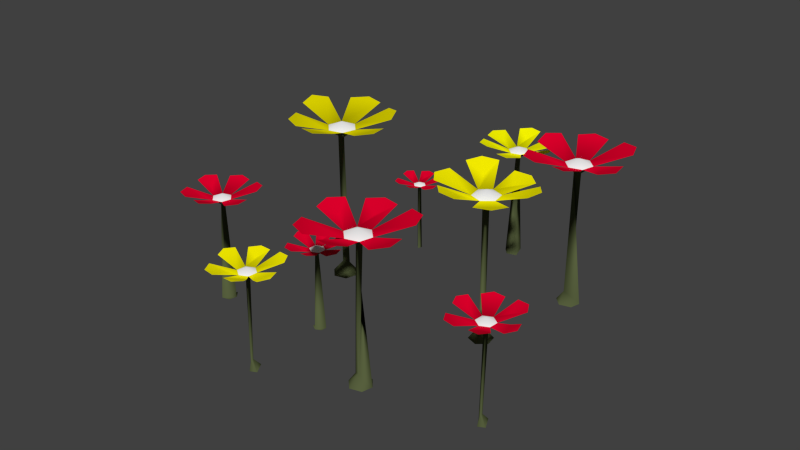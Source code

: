 # Source: flowers.blend  (saved by Blender 2.70.0; exported with 4.5.12 LTS)
import bpy
from mathutils import Matrix  # noqa: F401  (used for matrix-valued properties, if any)

bpy.ops.wm.read_factory_settings(use_empty=True)
scene = bpy.context.scene
scene.name = 'Scene'

# ---- collections
col_collection_1 = bpy.data.collections.new('Collection 1'); scene.collection.children.link(col_collection_1)

# ---- materials (node trees are filled in below, after node groups)
mat_material_001 = bpy.data.materials.new('Material.001')
mat_material_001.alpha_threshold = 0.0
mat_material_001.use_transparent_shadow = False
mat_material_001.diffuse_color = (1.0, 1.0, 1.0, 1.0)
mat_material_001.roughness = 0.5
mat_material_001.line_color = (0.0, 0.0, 0.0, 1.0)
mat_material_002 = bpy.data.materials.new('Material.002')
mat_material_002.alpha_threshold = 0.0
mat_material_002.use_transparent_shadow = False
mat_material_002.diffuse_color = (0.8, 0.0, 0.02664, 1.0)
mat_material_002.roughness = 0.5
mat_material_002.line_color = (0.0, 0.0, 0.0, 1.0)
mat_material_003 = bpy.data.materials.new('Material.003')
mat_material_003.alpha_threshold = 0.0
mat_material_003.use_transparent_shadow = False
mat_material_003.diffuse_color = (0.09454, 0.1149, 0.04761, 1.0)
mat_material_003.roughness = 0.5
mat_material_003.line_color = (0.0, 0.0, 0.0, 1.0)
mat_material_006 = bpy.data.materials.new('Material.006')
mat_material_006.alpha_threshold = 0.0
mat_material_006.use_transparent_shadow = False
mat_material_006.diffuse_color = (1.0, 0.9185, 0.0, 1.0)
mat_material_006.roughness = 0.5
mat_material_006.line_color = (0.0, 0.0, 0.0, 1.0)
mat_material_005 = bpy.data.materials.new('Material.005')
mat_material_005.alpha_threshold = 0.0
mat_material_005.use_transparent_shadow = False
mat_material_005.diffuse_color = (1.0, 0.9181, 0.0, 1.0)
mat_material_005.roughness = 0.5
mat_material_005.line_color = (0.0, 0.0, 0.0, 1.0)
mat_material_004 = bpy.data.materials.new('Material.004')
mat_material_004.alpha_threshold = 0.0
mat_material_004.use_transparent_shadow = False
mat_material_004.diffuse_color = (0.8, 0.7228, 0.0, 1.0)
mat_material_004.roughness = 0.5
mat_material_004.line_color = (0.0, 0.0, 0.0, 1.0)
mat_material_007 = bpy.data.materials.new('Material.007')
mat_material_007.alpha_threshold = 0.0
mat_material_007.use_transparent_shadow = False
mat_material_007.diffuse_color = (1.0, 0.981, 0.0, 1.0)
mat_material_007.roughness = 0.5
mat_material_007.line_color = (0.0, 0.0, 0.0, 1.0)

# ---- material node trees

# ---- world
world_world = bpy.data.worlds.new('World'); scene.world = world_world
world_world.color = (0.05088, 0.05088, 0.05088)
world_world.use_sun_shadow = False
world_world.sun_shadow_jitter_overblur = 0.0
world_world.cycles.sampling_method = 'MANUAL'
world_world.cycles.sample_map_resolution = 256

# ---- meshes
me_circle = bpy.data.meshes.new('Circle')
me_circle.from_pydata([(-10.31, -10.74, 0.777), (-10.76, -10.29, 0.777), (-11.38, -10.46, 0.777), (-11.54, -11.08, 0.777), (-11.08, -11.53, 0.777), (-10.47, -11.36, 0.777), (-9.243, -12.15, 1.136), (-10.8, -10.79, 0.3923), (-11.1, -10.86, 0.3901), (-10.85, -11.07, 0.392), (-8.915, -9.833, 1.404), (-9.942, -8.827, 1.407), (-10.8, -8.689, 1.265), (-12.17, -9.07, 1.264), (-12.66, -9.724, 1.411), (-13.0, -11.02, 1.406), (-12.95, -11.93, 1.263), (-11.92, -12.95, 1.264), (-10.97, -13.11, 1.402), (-10.06, -12.13, 1.028), (-9.798, -11.81, 0.904), (-8.882, -10.68, 1.178), (-13.14, -10.29, 1.468), (-12.69, -12.7, 1.273), (-11.93, -11.93, 0.9523), (-10.26, -13.28, 1.439), (-9.758, -12.79, 1.371), (-8.756, -11.51, 1.166), (-9.184, -9.075, 1.469), (-11.58, -8.537, 1.273), (-11.3, -9.549, 0.9523), (-10.64, -10.97, -6.426), (-10.78, -10.34, -6.222), (-11.12, -11.13, -6.412), (-10.9, -10.93, -5.53), (-10.99, -11.09, -5.685), (-11.3, -10.55, -6.253), (-10.92, -10.91, 1.05), (-9.273, 8.49, -1.008), (-9.542, 8.87, -1.008), (-10.01, 8.828, -1.008), (-10.2, 8.406, -1.008), (-9.933, 8.025, -1.008), (-9.469, 8.067, -1.008), (-8.698, 7.335, -0.7465), (-9.636, 8.514, -1.294), (-9.919, 8.502, -1.264), (-9.712, 8.322, -1.284), (-8.159, 8.954, -0.551), (-8.762, 9.81, -0.5491), (-9.362, 10.02, -0.6526), (-10.39, 9.928, -0.6532), (-10.83, 9.523, -0.5459), (-11.24, 8.636, -0.5494), (-11.33, 7.979, -0.6539), (-10.72, 7.117, -0.6531), (-10.06, 6.88, -0.5523), (-9.144, 6.963, -0.552), (-9.05, 7.657, -0.9152), (-8.246, 8.344, -0.716), (-11.25, 9.186, -0.526), (-10.62, 8.873, -0.8252), (-11.24, 7.394, -0.6468), (-10.59, 7.847, -0.88), (-9.576, 6.662, -0.526), (-9.645, 7.425, -0.8252), (-8.265, 7.734, -0.7243), (-8.243, 9.539, -0.526), (-8.885, 9.066, -0.8252), (-9.9, 10.23, -0.6468), (-9.831, 9.471, -0.88), (-9.554, 8.547, -6.256), (-9.707, 8.225, -6.235), (-9.935, 8.574, -6.231), (-9.737, 8.448, -0.8087), (-16.88, -4.676, 1.545), (-17.28, -4.112, 1.545), (-17.96, -4.175, 1.545), (-18.25, -4.801, 1.545), (-17.86, -5.364, 1.545), (-17.17, -5.302, 1.545), (-17.42, -4.641, 1.122), (-17.75, -4.656, 1.128), (-17.53, -4.925, 1.136), (-17.9, -4.348, -6.066), (-17.8, -5.292, -6.016), (-15.23, -3.988, 2.222), (-16.12, -2.721, 2.224), (-17.01, -2.408, 2.071), (-18.54, -2.546, 2.07), (-19.18, -3.145, 2.229), (-19.79, -4.459, 2.224), (-19.92, -5.432, 2.069), (-19.02, -6.709, 2.07), (-18.04, -7.061, 2.22), (-16.69, -6.938, 2.22), (-16.05, -6.387, 1.98), (-15.36, -4.891, 1.977), (-19.81, -3.645, 2.259), (-18.87, -4.109, 1.815), (-19.79, -6.299, 2.08), (-18.84, -5.628, 1.734), (-17.33, -7.383, 2.259), (-17.43, -6.253, 1.815), (-15.4, -5.79, 1.998), (-15.37, -3.131, 2.291), (-17.81, -2.109, 2.112), (-17.3, -4.167, -6.002), (-18.19, -4.795, -6.002), (-17.2, -5.253, -6.002), (-17.02, -4.669, -6.045), (-17.57, -4.738, 1.84), (-3.206, -8.929, 4.208), (-3.755, -8.151, 4.208), (-4.703, -8.237, 4.208), (-5.103, -9.101, 4.208), (-4.554, -9.88, 4.208), (-3.606, -9.794, 4.208), (-3.951, -8.871, 3.635), (-4.437, -8.845, 3.623), (-4.097, -9.27, 3.635), (-4.123, -9.211, -5.382), (-4.525, -9.041, -5.5), (-0.9266, -7.98, 5.142), (-2.161, -6.23, 5.146), (-3.388, -5.797, 4.934), (-5.493, -5.988, 4.933), (-6.384, -6.815, 5.152), (-7.268, -8.616, 5.056), (-7.404, -9.973, 4.931), (-6.159, -11.74, 4.933), (-4.807, -12.22, 5.139), (-2.942, -12.05, 5.14), (-2.062, -11.29, 4.809), (-1.106, -9.226, 4.804), (-7.253, -7.506, 5.193), (-5.958, -8.146, 4.581), (-7.209, -11.16, 4.991), (-3.827, -12.64, 5.239), (-1.158, -10.47, 4.833), (-1.118, -6.797, 5.238), (-4.487, -5.367, 4.946), (-4.345, -6.923, 4.469), (-3.79, -8.227, -6.212), (-4.655, -8.305, -6.212), (-5.02, -9.094, -6.212), (-4.519, -9.804, -6.212), (-3.654, -9.725, -6.212), (-3.369, -8.927, -6.258), (-4.154, -9.015, 4.615), (4.105, 6.695, 4.208), (3.556, 7.474, 4.208), (2.607, 7.388, 4.208), (2.207, 6.523, 4.208), (2.756, 5.745, 4.208), (3.705, 5.831, 4.208), (3.382, 6.504, 3.635), (3.155, 6.867, 3.621), (2.907, 6.389, 3.647), (6.384, 7.644, 5.142), (5.149, 9.394, 5.146), (3.922, 9.827, 4.934), (1.817, 9.637, 4.933), (0.926, 8.809, 5.152), (-0.02126, 7.008, 4.984), (-0.09321, 5.651, 4.931), (1.152, 3.888, 4.933), (2.503, 3.403, 5.139), (4.369, 3.572, 5.14), (5.249, 4.333, 4.809), (6.205, 6.398, 4.804), (0.07951, 8.108, 5.237), (0.08665, 4.455, 4.946), (1.405, 5.381, 4.469), (3.486, 2.958, 5.193), (3.344, 4.518, 4.581), (6.167, 5.15, 4.787), (4.918, 5.765, 4.397), (6.193, 8.828, 5.238), (2.825, 10.24, 4.99), (3.521, 7.398, -6.212), (2.655, 7.319, -6.212), (2.291, 6.531, -6.212), (2.791, 5.821, -6.212), (3.657, 5.899, -6.212), (3.945, 6.664, -6.258), (2.786, 6.566, -5.501), (3.153, 6.808, -5.383), (3.156, 6.609, 4.615), (-9.386, -4.754, -0.235), (-9.77, -4.378, -0.235), (-10.29, -4.522, -0.235), (-10.42, -5.043, -0.235), (-10.04, -5.419, -0.235), (-9.521, -5.275, -0.235), (-9.768, -4.934, -0.5585), (-9.925, -4.753, -0.5587), (-10.01, -5.009, -0.5603), (-10.25, -4.579, -6.13), (-10.02, -5.351, -6.13), (-8.217, -3.995, 0.2923), (-9.081, -3.149, 0.2944), (-9.806, -3.033, 0.1749), (-10.96, -3.353, 0.1743), (-11.37, -3.904, 0.2981), (-11.65, -4.997, 0.2941), (-11.61, -5.761, 0.1735), (-10.74, -6.614, 0.1743), (-9.941, -6.746, 0.2907), (-8.922, -6.462, 0.2911), (-8.511, -5.95, 0.1042), (-8.19, -4.706, 0.1018), (-11.78, -4.375, 0.3212), (-10.99, -4.599, -0.02438), (-11.39, -6.407, 0.1816), (-10.75, -5.759, -0.08766), (-9.354, -6.88, 0.347), (-8.093, -5.401, 0.1179), (-8.443, -3.358, 0.3467), (-10.46, -2.906, 0.1816), (-10.22, -3.756, -0.08766), (-9.782, -4.423, -6.119), (-10.38, -5.03, -6.119), (-9.554, -5.242, -6.119), (-9.493, -4.781, -6.154), (-9.905, -4.899, -0.005246), (4.665, -8.66, 0.777), (4.208, -8.212, 0.777), (3.592, -8.384, 0.777), (3.432, -9.003, 0.777), (3.889, -9.451, 0.777), (4.505, -9.28, 0.777), (4.169, -8.717, 0.3843), (3.871, -8.786, 0.3901), (4.114, -8.995, 0.3978), (6.056, -7.757, 1.404), (5.028, -6.75, 1.407), (4.166, -6.613, 1.265), (2.797, -6.993, 1.264), (2.309, -7.648, 1.411), (1.972, -8.949, 1.406), (2.017, -9.857, 1.263), (3.053, -10.87, 1.264), (4.005, -11.03, 1.402), (5.217, -10.69, 1.403), (5.706, -10.08, 1.181), (5.457, -8.623, 0.904), (1.819, -8.209, 1.439), (2.752, -8.475, 1.028), (2.289, -10.62, 1.303), (4.708, -11.2, 1.439), (4.426, -10.19, 1.028), (6.214, -9.431, 1.166), (6.104, -8.616, 1.136), (5.797, -6.988, 1.439), (5.047, -7.785, 1.028), (3.391, -6.473, 1.302), (4.33, -8.895, -6.426), (4.194, -8.266, -6.222), (3.849, -9.055, -6.412), (4.068, -8.85, -5.531), (3.981, -9.01, -5.685), (3.665, -8.473, -6.252), (4.048, -8.832, 1.05), (-12.79, 1.197, 5.246), (-11.76, 1.272, 5.246), (-11.31, 2.203, 5.246), (-11.89, 3.06, 5.246), (-12.92, 2.985, 5.246), (-13.37, 2.054, 5.246), (-12.56, 1.976, 4.623), (-12.1, 1.984, 4.607), (-12.37, 2.426, 4.632), (-12.48, 2.04, -5.12), (-12.34, 2.453, -5.218), (-13.18, -1.457, 6.26), (-10.86, -1.288, 6.264), (-9.773, -0.3879, 6.034), (-8.771, 1.679, 6.033), (-8.968, 2.994, 6.151), (-10.21, 4.835, 6.147), (-11.41, 5.69, 6.032), (-13.75, 5.519, 6.033), (-15.01, 4.583, 6.149), (-15.92, 2.708, 6.145), (-15.63, 1.456, 5.898), (-14.24, -0.5914, 5.894), (-9.22, 4.152, 6.364), (-12.62, 6.174, 6.096), (-15.9, 3.856, 6.366), (-15.37, 0.1531, 5.925), (-11.97, -1.965, 6.316), (-12.14, -0.2023, 5.651), (-8.774, 0.402, 6.096), (-12.75, 1.279, -6.076), (-11.81, 1.347, -6.076), (-11.4, 2.197, -6.076), (-11.93, 2.978, -6.076), (-12.87, 2.91, -6.076), (-13.28, 2.06, -6.076), (-11.98, 2.157, -5.177), (-12.34, 2.128, 5.688), (-2.735, 10.69, 2.054), (-2.426, 11.37, 2.054), (-2.863, 11.98, 2.054), (-3.61, 11.9, 2.054), (-3.919, 11.22, 2.054), (-3.481, 10.61, 2.054), (-2.992, 11.22, 1.594), (-3.266, 11.67, 1.685), (-3.322, 11.15, 1.603), (-3.134, 11.33, -5.307), (-3.817, 11.25, -6.167), (-1.181, 9.519, 2.79), (-0.4872, 11.05, 2.792), (-0.6836, 12.06, 2.626), (-1.653, 13.41, 2.625), (-2.571, 13.69, 2.798), (-4.138, 13.53, 2.792), (-5.119, 13.12, 2.624), (-5.819, 11.57, 2.625), (-5.609, 10.46, 2.787), (-4.748, 9.26, 2.788), (-3.881, 8.967, 2.527), (-2.099, 9.142, 2.524), (-3.386, 14.0, 2.83), (-3.303, 12.87, 2.348), (-5.859, 12.52, 2.635), (-4.705, 11.99, 2.26), (-5.518, 9.614, 2.83), (-4.516, 10.33, 2.348), (-2.96, 8.67, 2.511), (-3.042, 9.762, 2.203), (-0.4549, 10.12, 2.865), (-0.8414, 12.97, 2.67), (-2.869, 11.15, -6.388), (-3.571, 11.85, -6.148), (-3.454, 10.67, -6.148), (-2.86, 11.89, -6.153), (-3.172, 11.29, 2.375), (-0.03492, 0.2985, 4.208), (-0.8598, -0.1778, 4.208), (-0.8598, -1.13, 4.208), (-0.03492, -1.606, 4.208), (0.7899, -1.13, 4.208), (0.7899, -0.1778, 4.208), (0.09763, -0.4451, 3.623), (-0.2338, -0.773, 3.536), (0.0962, -0.8953, 3.643), (0.1854, -0.6039, -5.421), (-0.04381, -0.9741, -5.478), (-0.7746, 2.654, 5.142), (-2.629, 1.583, 5.146), (-3.17, 0.3999, 4.934), (-3.171, -1.714, 4.933), (-2.427, -2.676, 5.152), (-0.714, -3.719, 5.056), (0.6254, -3.976, 4.931), (2.494, -2.896, 4.933), (3.1, -1.594, 5.139), (3.099, 0.2796, 5.14), (2.421, 1.224, 4.809), (0.4508, 2.363, 4.804), (-1.818, -3.603, 5.193), (-1.063, -2.371, 4.581), (1.824, -3.89, 4.991), (3.607, -0.6554, 5.239), (1.69, 2.213, 4.787), (0.9653, 1.025, 4.397), (-1.981, 2.59, 5.193), (-1.137, 1.195, 4.581), (-3.699, -0.6554, 4.946), (-2.135, -0.6553, 4.469), (-0.7873, -0.2196, -6.212), (-0.7873, -1.088, -6.212), (-0.03492, -1.523, -6.212), (0.7175, -1.088, -6.212), (0.7175, -0.2196, -6.212), (-0.05121, 0.1365, -6.258), (-0.03492, -0.654, 4.615)], [], [(6, 27, 21), (30, 29, 13), (24, 23, 17), (8, 2, 1, 7), (45, 38, 43, 47), (31, 34, 35), (35, 36, 33), (9, 35, 34), (8, 7, 36), (0, 10, 28, 11, 1), (1, 12, 30, 13, 2), (2, 14, 22, 15, 3), (3, 16, 24, 17, 4), (4, 18, 26, 19, 5), (5, 20, 6, 21, 0), (16, 23, 24), (18, 25, 26), (12, 29, 30), (36, 34, 32), (45, 47, 72, 71), (34, 31, 32), (5, 0, 37), (4, 5, 37), (3, 4, 37), (2, 3, 37), (1, 2, 37), (0, 1, 37), (65, 64, 57), (44, 66, 59), (68, 67, 49), (70, 69, 51), (61, 60, 53), (63, 62, 55), (47, 42, 41, 46), (46, 40, 39, 45), (81, 75, 80, 83), (46, 45, 71), (38, 48, 68, 49, 39), (39, 50, 70, 51, 40), (40, 52, 61, 53, 41), (41, 54, 63, 55, 42), (42, 56, 65, 57, 43), (43, 58, 44, 59, 38), (52, 60, 61), (54, 62, 63), (56, 64, 65), (48, 67, 68), (50, 69, 70), (81, 83, 85, 110), (46, 73, 72), (43, 38, 74), (42, 43, 74), (41, 42, 74), (40, 41, 74), (39, 40, 74), (38, 39, 74), (103, 102, 95), (99, 98, 91), (101, 100, 93), (83, 79, 78, 82), (77, 76, 81, 82), (85, 83, 82, 84), (78, 77, 82), (110, 85, 109), (118, 112, 117, 120), (84, 82, 81), (85, 84, 108), (75, 86, 105, 87, 76), (76, 88, 106, 89, 77), (77, 90, 99, 91, 78), (78, 92, 101, 93, 79), (79, 94, 103, 95, 80), (80, 96, 104, 97, 75), (90, 98, 99), (92, 100, 101), (94, 102, 103), (84, 110, 107), (136, 135, 128), (80, 75, 111), (79, 80, 111), (78, 79, 111), (77, 78, 111), (76, 77, 111), (75, 76, 111), (142, 141, 126), (120, 116, 115, 119), (119, 114, 113, 118), (117, 116, 120), (145, 146, 121, 122), (115, 114, 119), (113, 112, 118), (144, 122, 148, 143), (120, 122, 121), (112, 123, 140, 124, 113), (113, 125, 142, 126, 114), (114, 127, 136, 128, 115), (115, 129, 137, 130, 116), (116, 131, 138, 132, 117), (117, 133, 139, 134, 112), (127, 135, 136), (125, 141, 142), (156, 155, 154, 158), (122, 144, 145), (157, 158, 153, 152), (119, 148, 122), (117, 112, 149), (116, 117, 149), (115, 116, 149), (114, 115, 149), (113, 114, 149), (112, 113, 149), (175, 174, 168), (177, 176, 170), (173, 172, 166), (156, 158, 187), (151, 150, 156, 157), (183, 184, 185, 186), (182, 186, 187, 181), (158, 157, 186), (157, 156, 187), (150, 159, 178, 160, 151), (151, 161, 179, 162, 152), (152, 163, 171, 164, 153), (153, 165, 173, 166, 154), (154, 167, 175, 168, 155), (155, 169, 177, 170, 150), (165, 172, 173), (167, 174, 175), (169, 176, 177), (197, 195, 194, 193), (187, 180, 181), (192, 191, 196, 197), (187, 158, 185), (155, 150, 188), (154, 155, 188), (153, 154, 188), (152, 153, 188), (151, 152, 188), (150, 151, 188), (220, 219, 203), (213, 212, 205), (215, 214, 207), (189, 194, 195), (195, 199, 224), (190, 189, 195, 196), (198, 196, 195, 224), (191, 190, 196), (224, 199, 223), (232, 226, 231, 234), (197, 198, 199), (197, 196, 198), (199, 198, 222), (189, 200, 218, 201, 190), (190, 202, 220, 203, 191), (191, 204, 213, 205, 192), (192, 206, 215, 207, 193), (193, 208, 216, 209, 194), (194, 210, 217, 211, 189), (204, 212, 213), (206, 214, 215), (202, 219, 220), (198, 224, 221), (234, 230, 229, 233), (194, 189, 225), (193, 194, 225), (192, 193, 225), (191, 192, 225), (190, 191, 225), (189, 190, 225), (251, 250, 244), (255, 254, 236), (248, 247, 240), (228, 227, 232, 233), (270, 269, 268, 272), (229, 228, 233), (257, 260, 261), (227, 226, 232), (261, 262, 259), (234, 261, 260), (233, 232, 262), (226, 235, 255, 236, 227), (227, 237, 256, 238, 228), (228, 239, 248, 240, 229), (229, 241, 249, 242, 230), (230, 243, 251, 244, 231), (231, 245, 253, 246, 226), (239, 247, 248), (243, 250, 251), (245, 252, 253), (235, 254, 255), (262, 260, 258), (292, 291, 276), (260, 257, 258), (231, 226, 263), (230, 231, 263), (229, 230, 263), (228, 229, 263), (227, 228, 263), (226, 227, 263), (271, 272, 267, 266), (264, 269, 270), (270, 274, 273), (265, 264, 270, 271), (274, 272, 271, 300), (266, 265, 271), (270, 272, 274), (273, 300, 271, 270), (298, 299, 273, 274), (275, 291, 292), (264, 275, 292, 276, 265), (265, 277, 293, 278, 266), (266, 279, 287, 280, 267), (267, 281, 288, 282, 268), (268, 283, 289, 284, 269), (269, 285, 290, 286, 264), (297, 274, 300, 296), (295, 300, 273, 294), (308, 302, 307, 310), (300, 295, 296), (308, 310, 312, 311), (269, 264, 301), (268, 269, 301), (267, 268, 301), (266, 267, 301), (265, 266, 301), (264, 265, 301), (330, 329, 322), (332, 331, 324), (326, 325, 318), (328, 327, 320), (310, 306, 305, 309), (309, 304, 303, 308), (345, 344, 348, 346), (305, 304, 309), (303, 302, 308), (337, 311, 312), (302, 313, 333, 314, 303), (303, 315, 334, 316, 304), (304, 317, 326, 318, 305), (305, 319, 328, 320, 306), (306, 321, 330, 322, 307), (307, 323, 332, 324, 302), (317, 325, 326), (319, 327, 328), (321, 329, 330), (323, 331, 332), (338, 311, 335), (364, 363, 356), (309, 338, 312), (307, 302, 339), (306, 307, 339), (305, 306, 339), (304, 305, 339), (303, 304, 339), (302, 303, 339), (368, 367, 362), (370, 369, 352), (372, 371, 354), (343, 342, 347, 348), (341, 340, 346, 347), (349, 346, 348, 350), (342, 341, 347), (375, 376, 349, 350), (374, 350, 378, 373), (340, 351, 370, 352, 341), (341, 353, 372, 354, 342), (342, 355, 364, 356, 343), (343, 357, 365, 358, 344), (344, 359, 366, 360, 345), (345, 361, 368, 362, 340), (355, 363, 364), (361, 367, 368), (351, 369, 370), (353, 371, 372), (7, 0, 5, 9), (350, 374, 375), (347, 378, 350), (345, 340, 379), (344, 345, 379), (343, 344, 379), (342, 343, 379), (341, 342, 379), (340, 341, 379), (7, 9, 34), (5, 4, 9), (3, 2, 8), (1, 0, 7), (9, 8, 35), (35, 8, 36), (36, 7, 34), (31, 35, 33), (43, 42, 47), (41, 40, 46), (39, 38, 45), (47, 46, 72), (46, 71, 73), (80, 79, 83), (76, 75, 81), (84, 81, 110), (118, 120, 121), (120, 119, 122), (119, 118, 121), (147, 121, 146), (119, 121, 148), (150, 155, 156), (154, 153, 158), (152, 151, 157), (186, 157, 187), (183, 186, 182), (185, 158, 186), (193, 192, 197), (195, 197, 199), (232, 234, 260), (231, 230, 234), (234, 233, 261), (261, 233, 262), (262, 232, 260), (257, 261, 259), (268, 267, 272), (294, 273, 299), (307, 306, 310), (335, 311, 337), (309, 311, 338), (340, 345, 346), (344, 343, 348), (377, 349, 376), (347, 349, 378), (147, 148, 121), (180, 187, 185), (297, 298, 274), (312, 310, 309), (311, 309, 308), (312, 338, 336), (9, 4, 3, 8), (377, 378, 349), (350, 348, 347), (349, 347, 346)])
me_circle.polygons.foreach_set('use_smooth', [True] * 337)
me_circle.polygons.foreach_set('material_index', [4, 4, 4, 2, 2, 2, 2, 2, 2, 4, 4, 4, 4, 4, 4, 4, 4, 4, 2, 2, 2, 0, 0, 0, 0, 0, 0, 1, 1, 1, 1, 1, 1, 2, 2, 2, 2, 1, 1, 1, 1, 1, 1, 1, 1, 1, 1, 1, 2, 2, 0, 0, 0, 0, 0, 0, 1, 1, 1, 2, 2, 2, 2, 2, 2, 2, 2, 1, 1, 1, 1, 1, 1, 1, 1, 1, 2, 1, 0, 0, 0, 0, 0, 0, 1, 2, 2, 2, 2, 2, 2, 2, 2, 1, 1, 1, 1, 1, 1, 1, 1, 2, 2, 2, 2, 0, 0, 0, 0, 0, 0, 1, 1, 1, 2, 2, 2, 2, 2, 2, 1, 1, 1, 1, 1, 1, 1, 1, 1, 2, 2, 2, 2, 0, 0, 0, 0, 0, 0, 1, 1, 1, 2, 2, 2, 2, 2, 2, 2, 2, 2, 2, 1, 1, 1, 1, 1, 1, 1, 1, 1, 2, 2, 0, 0, 0, 0, 0, 0, 1, 1, 1, 2, 2, 2, 2, 2, 2, 2, 2, 1, 1, 1, 1, 1, 1, 1, 1, 1, 1, 2, 5, 2, 0, 0, 0, 0, 0, 0, 2, 2, 2, 2, 2, 2, 2, 2, 2, 5, 5, 5, 5, 5, 5, 5, 2, 2, 2, 2, 2, 0, 0, 0, 0, 0, 0, 6, 6, 6, 6, 2, 2, 2, 2, 2, 2, 6, 6, 6, 6, 6, 6, 6, 6, 6, 6, 2, 3, 2, 0, 0, 0, 0, 0, 0, 3, 3, 3, 2, 2, 2, 2, 2, 2, 3, 3, 3, 3, 3, 3, 3, 3, 3, 3, 2, 2, 2, 0, 0, 0, 0, 0, 0, 2, 2, 2, 2, 2, 2, 2, 2, 2, 2, 2, 2, 2, 2, 2, 2, 2, 2, 2, 2, 2, 2, 2, 2, 2, 2, 2, 2, 2, 2, 2, 2, 2, 2, 2, 2, 2, 2, 2, 2, 2, 2, 2, 2, 2, 2, 2, 2, 2, 2, 2, 2, 2, 2])
me_circle.materials.append(mat_material_001)
me_circle.materials.append(mat_material_002)
me_circle.materials.append(mat_material_003)
me_circle.materials.append(mat_material_006)
me_circle.materials.append(mat_material_005)
me_circle.materials.append(mat_material_004)
me_circle.materials.append(mat_material_007)
me_circle.use_remesh_preserve_volume = False
me_circle.use_remesh_preserve_attributes = False
me_circle.use_mirror_vertex_groups = False
me_circle.update()

# ---- objects
ob_circle = bpy.data.objects.new('Circle', me_circle)

# ---- transforms, parenting, visibility, modifiers, constraints
ob_circle.location = (2.913, 0.4974, 3.651)
ob_circle.rotation_euler = (0.0, 0.0, 0.1732)
ob_circle.scale = (0.6125, 0.6125, 0.6125)
ob_circle.lineart.crease_threshold = 0.0

# ---- collection membership
col_collection_1.objects.link(ob_circle)

# ---- scene / render settings (as saved in the file)
scene.frame_start = 1; scene.frame_end = 250; scene.frame_set(1)
scene.render.engine = 'BLENDER_EEVEE_NEXT'
scene.render.resolution_percentage = 50
scene.render.dither_intensity = 0.0
scene.cycles.use_denoising = False
scene.cycles.samples = 10
scene.cycles.sampling_pattern = 'TABULATED_SOBOL'
scene.cycles.light_sampling_threshold = 0.0
scene.cycles.use_adaptive_sampling = False
scene.cycles.use_light_tree = False
scene.cycles.blur_glossy = 0.0
scene.cycles.volume_bounces = 1
scene.cycles.pixel_filter_type = 'GAUSSIAN'
scene.cycles.sample_clamp_indirect = 0.0
scene.view_settings.view_transform = 'Standard'
bpy.context.view_layer.update()

# ---- added for rendering (the .blend has no active camera and no usable light): camera, sun
cam_auto = bpy.data.cameras.new('AutoCamera')
cam_auto.lens = 50.0
cam_auto.sensor_width = 36.0
cam_auto.clip_end = 1000.0
ob_auto_camera = bpy.data.objects.new('AutoCamera', cam_auto)
scene.collection.objects.link(ob_auto_camera)
ob_auto_camera.location = (24.6808, -31.0668, 24.3437)
ob_auto_camera.rotation_euler = (1.09748, -7.21219e-08, 0.694738)
scene.camera = ob_auto_camera
light_auto_sun = bpy.data.lights.new('AutoSun', 'SUN')
light_auto_sun.energy = 3.0
light_auto_sun.angle = 0.0523599
ob_auto_sun = bpy.data.objects.new('AutoSun', light_auto_sun)
scene.collection.objects.link(ob_auto_sun)
ob_auto_sun.rotation_euler = (0.872665, 0.174533, 0.523599)
bpy.context.view_layer.update()
